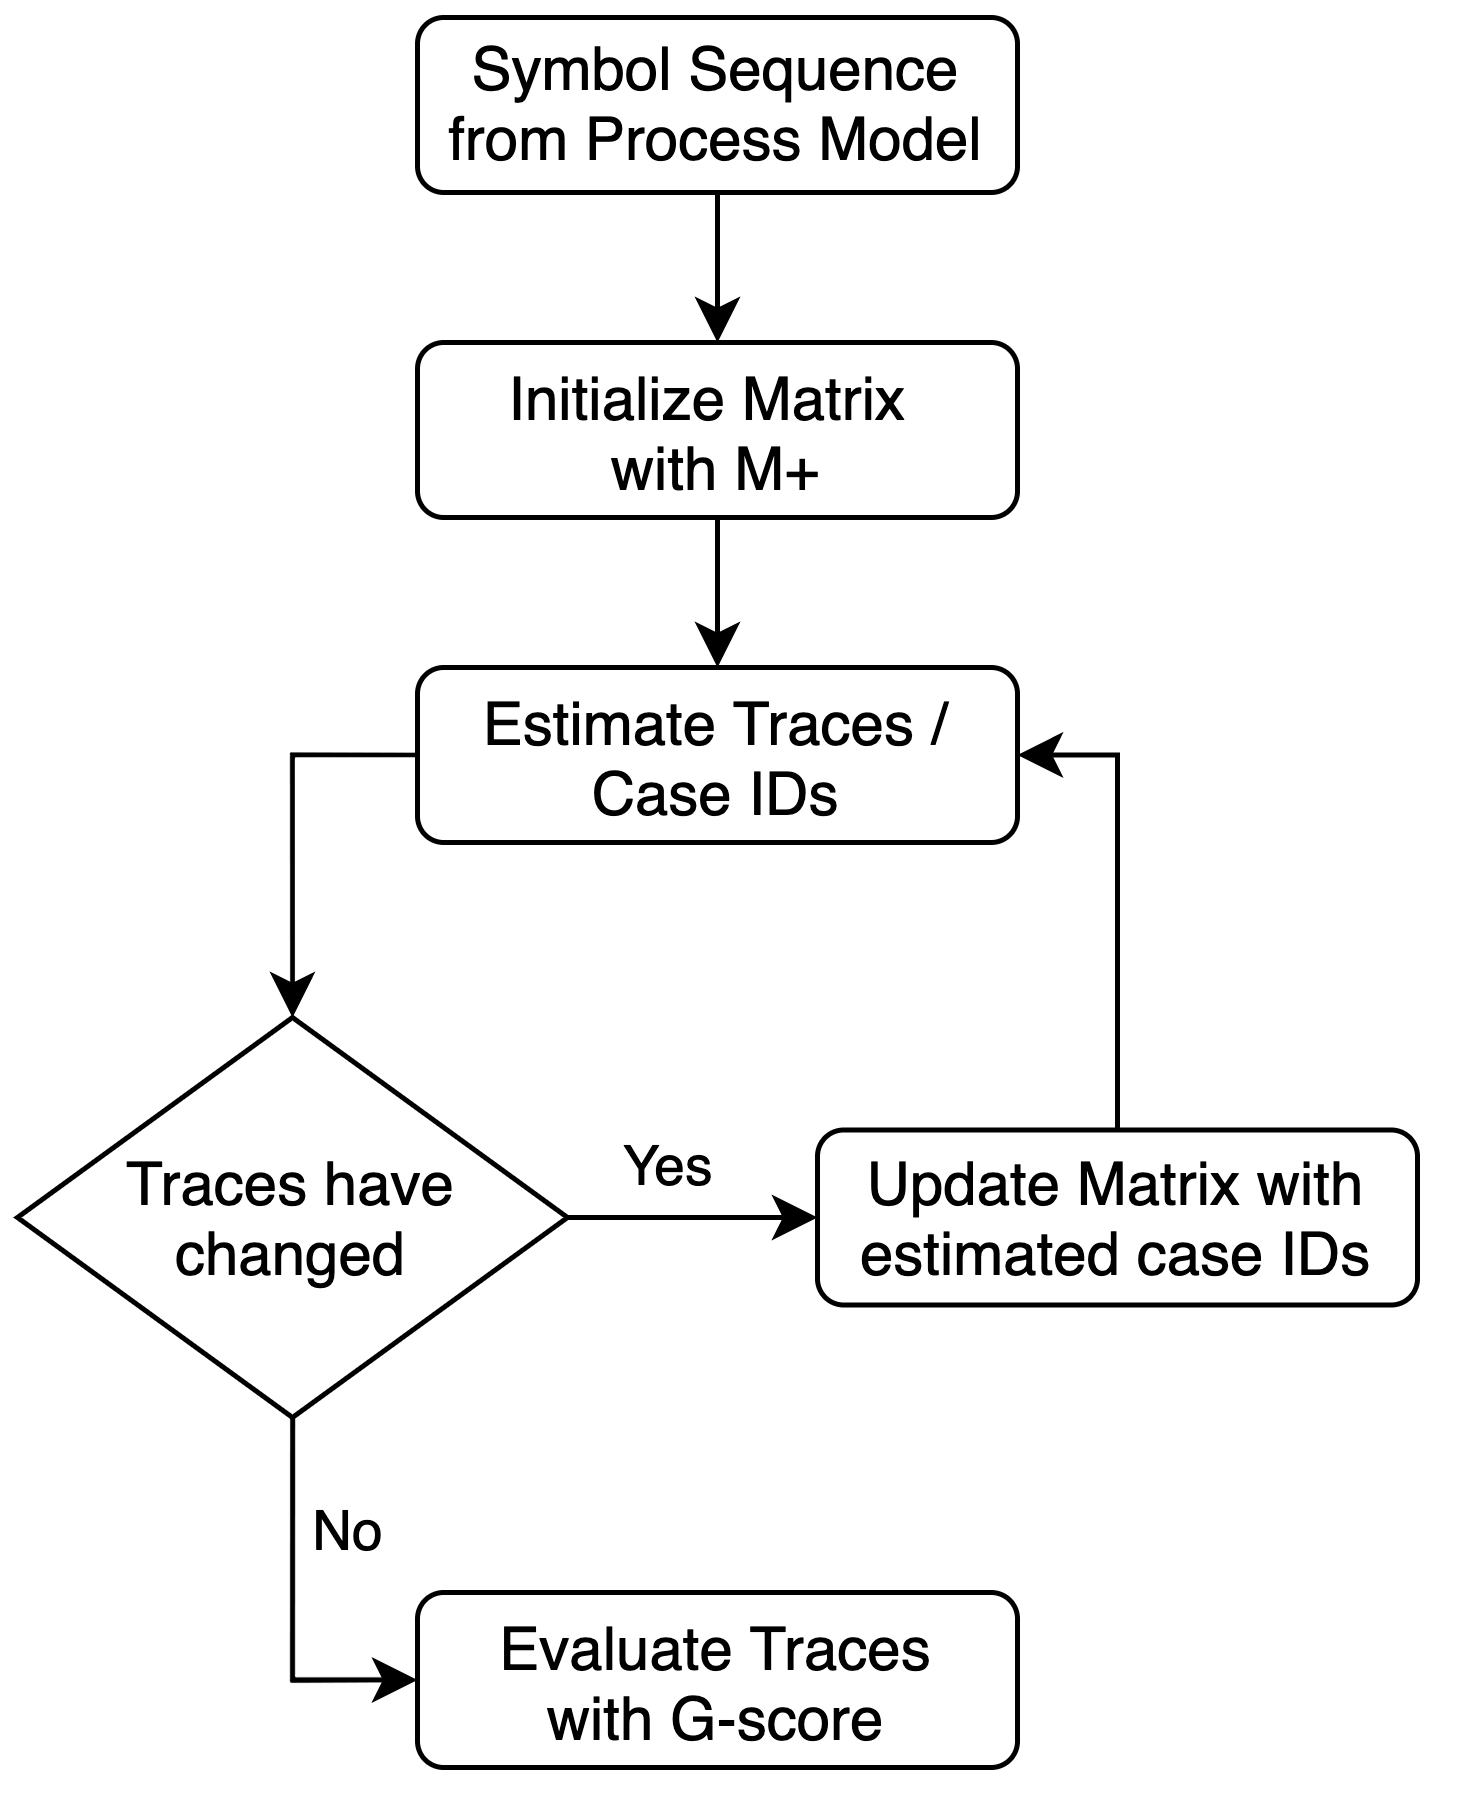

The diagram above was exported from draw.io. Its source (the exported page's mxGraphModel, read from the mxfile embedded in the PNG):
<mxGraphModel dx="542" dy="491" grid="1" gridSize="10" guides="1" tooltips="1" connect="1" arrows="1" fold="1" page="1" pageScale="1" pageWidth="850" pageHeight="1100" math="0" shadow="0">
  <root>
    <mxCell id="0" />
    <mxCell id="1" parent="0" />
    <mxCell id="2" style="edgeStyle=orthogonalEdgeStyle;rounded=0;orthogonalLoop=1;jettySize=auto;html=1;exitX=0.5;exitY=1;exitDx=0;exitDy=0;entryX=0.5;entryY=0;entryDx=0;entryDy=0;" edge="1" source="3" target="5" parent="1">
      <mxGeometry relative="1" as="geometry" />
    </mxCell>
    <mxCell id="3" value="Symbol Sequence&lt;br&gt;from Process Model" style="rounded=1;whiteSpace=wrap;html=1;" vertex="1" parent="1">
      <mxGeometry x="250" y="200" width="120" height="35" as="geometry" />
    </mxCell>
    <mxCell id="4" style="edgeStyle=orthogonalEdgeStyle;rounded=0;orthogonalLoop=1;jettySize=auto;html=1;exitX=0.5;exitY=1;exitDx=0;exitDy=0;entryX=0.5;entryY=0;entryDx=0;entryDy=0;" edge="1" source="5" target="7" parent="1">
      <mxGeometry relative="1" as="geometry" />
    </mxCell>
    <mxCell id="5" value="Initialize Matrix &lt;br&gt;with M+" style="rounded=1;whiteSpace=wrap;html=1;" vertex="1" parent="1">
      <mxGeometry x="250" y="265" width="120" height="35" as="geometry" />
    </mxCell>
    <mxCell id="6" style="edgeStyle=orthogonalEdgeStyle;rounded=0;orthogonalLoop=1;jettySize=auto;html=1;exitX=0;exitY=0.5;exitDx=0;exitDy=0;entryX=0.5;entryY=0;entryDx=0;entryDy=0;" edge="1" source="7" target="13" parent="1">
      <mxGeometry relative="1" as="geometry" />
    </mxCell>
    <mxCell id="7" value="Estimate Traces / Case IDs" style="rounded=1;whiteSpace=wrap;html=1;" vertex="1" parent="1">
      <mxGeometry x="250" y="330" width="120" height="35" as="geometry" />
    </mxCell>
    <mxCell id="8" style="edgeStyle=orthogonalEdgeStyle;rounded=0;orthogonalLoop=1;jettySize=auto;html=1;exitX=0.5;exitY=0;exitDx=0;exitDy=0;entryX=1;entryY=0.5;entryDx=0;entryDy=0;" edge="1" source="9" target="7" parent="1">
      <mxGeometry relative="1" as="geometry" />
    </mxCell>
    <mxCell id="9" value="Update Matrix with estimated case IDs" style="rounded=1;whiteSpace=wrap;html=1;" vertex="1" parent="1">
      <mxGeometry x="330" y="422.5" width="120" height="35" as="geometry" />
    </mxCell>
    <mxCell id="10" value="Yes" style="edgeStyle=orthogonalEdgeStyle;rounded=0;orthogonalLoop=1;jettySize=auto;html=1;exitX=1;exitY=0.5;exitDx=0;exitDy=0;entryX=0;entryY=0.5;entryDx=0;entryDy=0;" edge="1" source="13" target="9" parent="1">
      <mxGeometry x="-0.2" y="10" relative="1" as="geometry">
        <mxPoint as="offset" />
      </mxGeometry>
    </mxCell>
    <mxCell id="11" style="edgeStyle=orthogonalEdgeStyle;rounded=0;orthogonalLoop=1;jettySize=auto;html=1;exitX=0.5;exitY=1;exitDx=0;exitDy=0;entryX=0;entryY=0.5;entryDx=0;entryDy=0;" edge="1" source="13" target="14" parent="1">
      <mxGeometry relative="1" as="geometry" />
    </mxCell>
    <mxCell id="12" value="No" style="edgeLabel;html=1;align=center;verticalAlign=middle;resizable=0;points=[];" vertex="1" connectable="0" parent="11">
      <mxGeometry x="-0.4091" y="1" relative="1" as="geometry">
        <mxPoint x="10" as="offset" />
      </mxGeometry>
    </mxCell>
    <mxCell id="13" value="Traces have changed" style="rhombus;whiteSpace=wrap;html=1;" vertex="1" parent="1">
      <mxGeometry x="170" y="400" width="110" height="80" as="geometry" />
    </mxCell>
    <mxCell id="14" value="Evaluate Traces&lt;br&gt;with G-score" style="rounded=1;whiteSpace=wrap;html=1;" vertex="1" parent="1">
      <mxGeometry x="250" y="515" width="120" height="35" as="geometry" />
    </mxCell>
  </root>
</mxGraphModel>